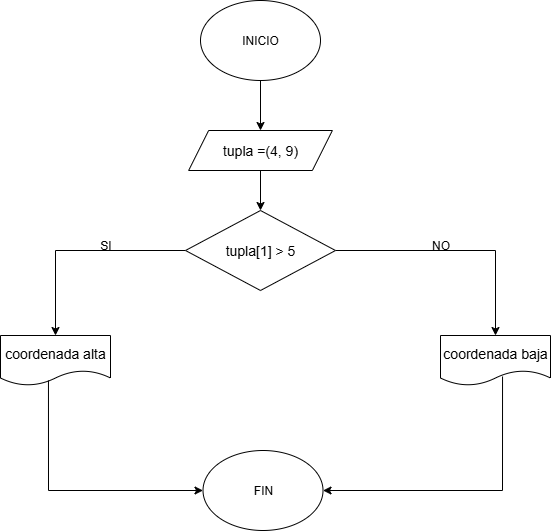

The diagram above was exported from draw.io. Its source (the exported page's mxGraphModel, read from the mxfile embedded in the PNG):
<mxGraphModel dx="872" dy="473" grid="1" gridSize="10" guides="1" tooltips="1" connect="1" arrows="0" fold="1" page="1" pageScale="1" pageWidth="827" pageHeight="1169" math="0" shadow="0">
  <root>
    <mxCell id="0" />
    <mxCell id="1" parent="0" />
    <mxCell id="-vr3XNMddPCh3_0V8XOt-677" style="edgeStyle=orthogonalEdgeStyle;rounded=0;orthogonalLoop=1;jettySize=auto;html=1;exitX=0.5;exitY=1;exitDx=0;exitDy=0;entryX=0.5;entryY=0;entryDx=0;entryDy=0;" parent="1" source="-vr3XNMddPCh3_0V8XOt-1" target="-vr3XNMddPCh3_0V8XOt-2" edge="1">
      <mxGeometry relative="1" as="geometry" />
    </mxCell>
    <mxCell id="-vr3XNMddPCh3_0V8XOt-1" value="INICIO" style="ellipse;whiteSpace=wrap;html=1;" parent="1" vertex="1">
      <mxGeometry x="260" y="200" width="120" height="80" as="geometry" />
    </mxCell>
    <mxCell id="RbldI86A8Qkw0nwOYzx0-7" style="edgeStyle=orthogonalEdgeStyle;rounded=0;orthogonalLoop=1;jettySize=auto;html=1;exitX=0.5;exitY=1;exitDx=0;exitDy=0;entryX=0.5;entryY=0;entryDx=0;entryDy=0;" edge="1" parent="1" source="-vr3XNMddPCh3_0V8XOt-2" target="-vr3XNMddPCh3_0V8XOt-3">
      <mxGeometry relative="1" as="geometry" />
    </mxCell>
    <mxCell id="-vr3XNMddPCh3_0V8XOt-2" value="&lt;div style=&quot;line-height: 19px;&quot;&gt;&lt;div style=&quot;line-height: 19px; padding-top: 0px;&quot;&gt;&lt;span style=&quot;font-size: 14px; white-space: pre;&quot;&gt;tupla =(4, 9)&lt;/span&gt;&lt;/div&gt;&lt;/div&gt;" style="shape=parallelogram;perimeter=parallelogramPerimeter;whiteSpace=wrap;html=1;fixedSize=1;" parent="1" vertex="1">
      <mxGeometry x="248.13" y="330" width="143.75" height="40" as="geometry" />
    </mxCell>
    <mxCell id="-vr3XNMddPCh3_0V8XOt-662" style="edgeStyle=orthogonalEdgeStyle;rounded=0;orthogonalLoop=1;jettySize=auto;html=1;exitX=1;exitY=0.5;exitDx=0;exitDy=0;entryX=0.5;entryY=0;entryDx=0;entryDy=0;" parent="1" source="-vr3XNMddPCh3_0V8XOt-3" target="-vr3XNMddPCh3_0V8XOt-7" edge="1">
      <mxGeometry relative="1" as="geometry">
        <mxPoint x="550" y="320" as="targetPoint" />
      </mxGeometry>
    </mxCell>
    <mxCell id="-vr3XNMddPCh3_0V8XOt-666" style="edgeStyle=orthogonalEdgeStyle;rounded=0;orthogonalLoop=1;jettySize=auto;html=1;exitX=0;exitY=0.5;exitDx=0;exitDy=0;entryX=0.5;entryY=0;entryDx=0;entryDy=0;" parent="1" source="-vr3XNMddPCh3_0V8XOt-3" target="-vr3XNMddPCh3_0V8XOt-11" edge="1">
      <mxGeometry relative="1" as="geometry">
        <mxPoint x="100" y="325" as="targetPoint" />
      </mxGeometry>
    </mxCell>
    <mxCell id="-vr3XNMddPCh3_0V8XOt-3" value="&lt;div style=&quot;font-size: 14px; line-height: 19px; white-space: pre; padding-bottom: 0px;&quot;&gt;tupla[1] &amp;gt; 5&lt;/div&gt;" style="rhombus;whiteSpace=wrap;html=1;" parent="1" vertex="1">
      <mxGeometry x="245" y="410" width="150" height="80" as="geometry" />
    </mxCell>
    <mxCell id="-vr3XNMddPCh3_0V8XOt-7" value="&lt;font style=&quot;font-size: 14px;&quot;&gt;coordenada baja&lt;/font&gt;" style="shape=document;whiteSpace=wrap;html=1;boundedLbl=1;" parent="1" vertex="1">
      <mxGeometry x="500" y="535" width="110" height="50" as="geometry" />
    </mxCell>
    <mxCell id="-vr3XNMddPCh3_0V8XOt-11" value="&lt;font style=&quot;font-size: 14px;&quot;&gt;coordenada alta&lt;/font&gt;" style="shape=document;whiteSpace=wrap;html=1;boundedLbl=1;" parent="1" vertex="1">
      <mxGeometry x="60" y="535" width="110" height="50" as="geometry" />
    </mxCell>
    <mxCell id="-vr3XNMddPCh3_0V8XOt-13" value="SI" style="text;html=1;align=center;verticalAlign=middle;resizable=0;points=[];autosize=1;strokeColor=none;fillColor=none;" parent="1" vertex="1">
      <mxGeometry x="150" y="430" width="30" height="30" as="geometry" />
    </mxCell>
    <mxCell id="-vr3XNMddPCh3_0V8XOt-14" value="NO" style="text;html=1;align=center;verticalAlign=middle;resizable=0;points=[];autosize=1;strokeColor=none;fillColor=none;" parent="1" vertex="1">
      <mxGeometry x="480" y="430" width="40" height="30" as="geometry" />
    </mxCell>
    <mxCell id="-vr3XNMddPCh3_0V8XOt-25" value="FIN" style="ellipse;whiteSpace=wrap;html=1;" parent="1" vertex="1">
      <mxGeometry x="262.51" y="650" width="120" height="80" as="geometry" />
    </mxCell>
    <mxCell id="-vr3XNMddPCh3_0V8XOt-678" value="" style="endArrow=classic;html=1;rounded=0;entryX=1;entryY=0.5;entryDx=0;entryDy=0;exitX=0.564;exitY=0.82;exitDx=0;exitDy=0;exitPerimeter=0;" parent="1" source="-vr3XNMddPCh3_0V8XOt-7" target="-vr3XNMddPCh3_0V8XOt-25" edge="1">
      <mxGeometry width="50" height="50" relative="1" as="geometry">
        <mxPoint x="560" y="590" as="sourcePoint" />
        <mxPoint x="470" y="540" as="targetPoint" />
        <Array as="points">
          <mxPoint x="562" y="690" />
        </Array>
      </mxGeometry>
    </mxCell>
    <mxCell id="-vr3XNMddPCh3_0V8XOt-679" value="" style="endArrow=classic;html=1;rounded=0;entryX=0;entryY=0.5;entryDx=0;entryDy=0;exitX=0.436;exitY=0.9;exitDx=0;exitDy=0;exitPerimeter=0;" parent="1" source="-vr3XNMddPCh3_0V8XOt-11" target="-vr3XNMddPCh3_0V8XOt-25" edge="1">
      <mxGeometry width="50" height="50" relative="1" as="geometry">
        <mxPoint x="108" y="590" as="sourcePoint" />
        <mxPoint x="250" y="690" as="targetPoint" />
        <Array as="points">
          <mxPoint x="108" y="690" />
        </Array>
      </mxGeometry>
    </mxCell>
  </root>
</mxGraphModel>